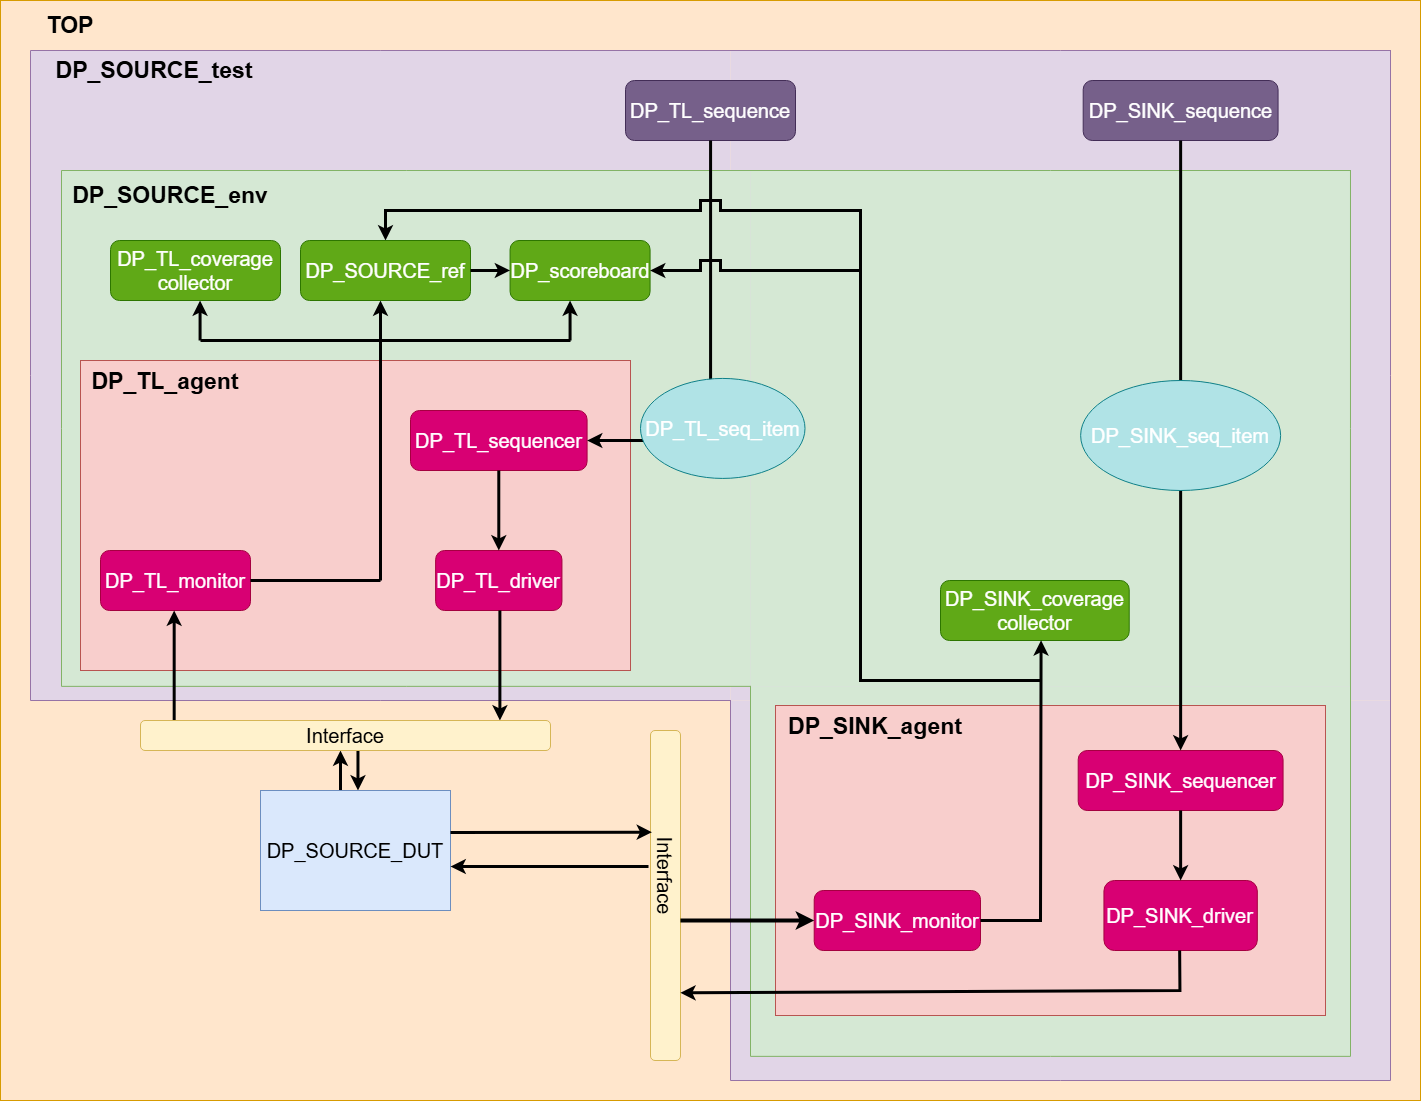

The diagram above was exported from draw.io. Its source (the exported page's mxGraphModel, read from the mxfile embedded in the PNG):
<mxGraphModel dx="1603" dy="2034" grid="1" gridSize="10" guides="1" tooltips="1" connect="1" arrows="1" fold="1" page="1" pageScale="1" pageWidth="827" pageHeight="1169" math="0" shadow="0">
  <root>
    <mxCell id="0" />
    <mxCell id="1" parent="0" />
    <mxCell id="xQMTHbMyJtU2ovawjB5s-5" value="" style="group" vertex="1" connectable="0" parent="1">
      <mxGeometry x="260" y="-120" width="1420" height="1100" as="geometry" />
    </mxCell>
    <mxCell id="wQLdziNqsah3XnVE4ZQA-36" value="" style="rounded=0;whiteSpace=wrap;html=1;fillColor=#ffe6cc;strokeColor=#d79b00;" parent="xQMTHbMyJtU2ovawjB5s-5" vertex="1">
      <mxGeometry width="1420" height="1100" as="geometry" />
    </mxCell>
    <mxCell id="rdzjFGMFSW8y8cEOi6pX-29" value="" style="group" parent="xQMTHbMyJtU2ovawjB5s-5" connectable="0" vertex="1">
      <mxGeometry x="30" y="50" width="1360" height="1030" as="geometry" />
    </mxCell>
    <mxCell id="rdzjFGMFSW8y8cEOi6pX-27" value="" style="shape=partialRectangle;whiteSpace=wrap;html=1;bottom=1;right=1;left=1;top=0;fillColor=#e1d5e7;routingCenterX=-0.5;rounded=0;strokeColor=#9673a6;align=center;verticalAlign=middle;fontFamily=Helvetica;fontSize=12;fontColor=default;" parent="rdzjFGMFSW8y8cEOi6pX-29" vertex="1">
      <mxGeometry x="700" y="650" width="660" height="380" as="geometry" />
    </mxCell>
    <mxCell id="rdzjFGMFSW8y8cEOi6pX-25" value="" style="shape=partialRectangle;whiteSpace=wrap;html=1;bottom=0;right=0;fillColor=#e1d5e7;direction=south;strokeColor=#9673a6;align=center;verticalAlign=middle;fontFamily=Helvetica;fontSize=12;fontColor=default;rounded=0;" parent="rdzjFGMFSW8y8cEOi6pX-29" vertex="1">
      <mxGeometry x="700" width="660" height="650" as="geometry" />
    </mxCell>
    <mxCell id="rdzjFGMFSW8y8cEOi6pX-26" value="" style="shape=partialRectangle;whiteSpace=wrap;html=1;bottom=1;right=1;left=1;top=0;fillColor=#e1d5e7;routingCenterX=-0.5;direction=south;strokeColor=#9673a6;align=center;verticalAlign=middle;fontFamily=Helvetica;fontSize=12;fontColor=default;rounded=0;" parent="rdzjFGMFSW8y8cEOi6pX-29" vertex="1">
      <mxGeometry width="700" height="650" as="geometry" />
    </mxCell>
    <mxCell id="nhn1FTKnG0qvSz544iIF-8" value="&lt;font style=&quot;font-size: 20px;&quot;&gt;DP_TL_sequence&lt;/font&gt;" style="rounded=1;whiteSpace=wrap;html=1;fillColor=#76608a;fontColor=#ffffff;strokeColor=#432D57;" parent="rdzjFGMFSW8y8cEOi6pX-29" vertex="1">
      <mxGeometry x="595" y="30" width="170" height="60" as="geometry" />
    </mxCell>
    <mxCell id="kQDbNIhCWqJsBdi-UXZS-5" value="&lt;font style=&quot;font-size: 20px;&quot;&gt;DP_SINK_sequence&lt;/font&gt;" style="rounded=1;whiteSpace=wrap;html=1;fillColor=#76608a;fontColor=#ffffff;strokeColor=#432D57;" parent="rdzjFGMFSW8y8cEOi6pX-29" vertex="1">
      <mxGeometry x="1052.7" y="30" width="194.87" height="60" as="geometry" />
    </mxCell>
    <mxCell id="rdzjFGMFSW8y8cEOi6pX-21" value="" style="shape=partialRectangle;whiteSpace=wrap;html=1;bottom=0;right=0;fillColor=#d5e8d4;direction=south;strokeColor=#82b366;align=center;verticalAlign=middle;fontFamily=Helvetica;fontSize=12;fontColor=default;" parent="rdzjFGMFSW8y8cEOi6pX-29" vertex="1">
      <mxGeometry x="720" y="120" width="600" height="515.86" as="geometry" />
    </mxCell>
    <mxCell id="rdzjFGMFSW8y8cEOi6pX-14" value="" style="shape=partialRectangle;whiteSpace=wrap;html=1;bottom=1;right=1;left=1;top=0;fillColor=#d5e8d4;routingCenterX=-0.5;strokeColor=#82b366;" parent="rdzjFGMFSW8y8cEOi6pX-29" vertex="1">
      <mxGeometry x="720" y="635.86" width="600" height="370" as="geometry" />
    </mxCell>
    <mxCell id="rdzjFGMFSW8y8cEOi6pX-28" value="" style="group" parent="xQMTHbMyJtU2ovawjB5s-5" connectable="0" vertex="1">
      <mxGeometry x="61" y="170" width="1289" height="880" as="geometry" />
    </mxCell>
    <mxCell id="rdzjFGMFSW8y8cEOi6pX-24" value="" style="shape=partialRectangle;whiteSpace=wrap;html=1;bottom=1;right=1;left=1;top=0;fillColor=#d5e8d4;routingCenterX=-0.5;direction=south;strokeColor=#82b366;align=center;verticalAlign=middle;fontFamily=Helvetica;fontSize=12;fontColor=default;" parent="rdzjFGMFSW8y8cEOi6pX-28" vertex="1">
      <mxGeometry width="689" height="515.8620689655173" as="geometry" />
    </mxCell>
    <mxCell id="wQLdziNqsah3XnVE4ZQA-45" value="&lt;font style=&quot;font-size: 23px;&quot;&gt;&lt;b&gt;DP_SOURCE_env&lt;/b&gt;&lt;/font&gt;" style="text;html=1;align=center;verticalAlign=middle;whiteSpace=wrap;rounded=0;" parent="rdzjFGMFSW8y8cEOi6pX-28" vertex="1">
      <mxGeometry x="9" width="200" height="50" as="geometry" />
    </mxCell>
    <mxCell id="wQLdziNqsah3XnVE4ZQA-68" value="" style="rounded=0;whiteSpace=wrap;html=1;fillColor=#f8cecc;strokeColor=#b85450;rotation=0;" parent="rdzjFGMFSW8y8cEOi6pX-28" vertex="1">
      <mxGeometry x="714" y="535" width="550" height="310" as="geometry" />
    </mxCell>
    <mxCell id="wQLdziNqsah3XnVE4ZQA-69" value="&lt;font style=&quot;font-size: 23px;&quot;&gt;&lt;b&gt;DP_SINK_agent&lt;/b&gt;&lt;/font&gt;" style="text;html=1;align=center;verticalAlign=middle;whiteSpace=wrap;rounded=0;rotation=0;" parent="rdzjFGMFSW8y8cEOi6pX-28" vertex="1">
      <mxGeometry x="729" y="540" width="170" height="32" as="geometry" />
    </mxCell>
    <mxCell id="xQMTHbMyJtU2ovawjB5s-2" value="" style="endArrow=classic;html=1;rounded=0;entryX=0.5;entryY=0;entryDx=0;entryDy=0;strokeWidth=3;" edge="1" parent="rdzjFGMFSW8y8cEOi6pX-28" target="kQDbNIhCWqJsBdi-UXZS-16">
      <mxGeometry width="50" height="50" relative="1" as="geometry">
        <mxPoint x="799" y="100" as="sourcePoint" />
        <mxPoint x="799" y="30" as="targetPoint" />
        <Array as="points">
          <mxPoint x="799" y="40" />
          <mxPoint x="729" y="40" />
          <mxPoint x="659" y="40" />
          <mxPoint x="659" y="30" />
          <mxPoint x="639" y="30" />
          <mxPoint x="639" y="40" />
          <mxPoint x="559" y="40" />
          <mxPoint x="324" y="40" />
        </Array>
      </mxGeometry>
    </mxCell>
    <mxCell id="wQLdziNqsah3XnVE4ZQA-42" value="&lt;span style=&quot;font-size: 23px;&quot;&gt;&lt;b&gt;TOP&lt;/b&gt;&lt;/span&gt;" style="text;html=1;align=center;verticalAlign=middle;whiteSpace=wrap;rounded=0;" parent="xQMTHbMyJtU2ovawjB5s-5" vertex="1">
      <mxGeometry x="40" y="10" width="60" height="30" as="geometry" />
    </mxCell>
    <mxCell id="wQLdziNqsah3XnVE4ZQA-43" value="&lt;font style=&quot;font-size: 23px;&quot;&gt;&lt;b&gt;DP_SOURCE_test&lt;/b&gt;&lt;/font&gt;" style="text;html=1;align=center;verticalAlign=middle;whiteSpace=wrap;rounded=0;" parent="xQMTHbMyJtU2ovawjB5s-5" vertex="1">
      <mxGeometry x="51" y="60" width="206" height="20" as="geometry" />
    </mxCell>
    <mxCell id="wQLdziNqsah3XnVE4ZQA-47" value="" style="group" parent="xQMTHbMyJtU2ovawjB5s-5" connectable="0" vertex="1">
      <mxGeometry x="80" y="360" width="1290" height="330" as="geometry" />
    </mxCell>
    <mxCell id="wQLdziNqsah3XnVE4ZQA-48" value="" style="rounded=0;whiteSpace=wrap;html=1;fillColor=#f8cecc;strokeColor=#b85450;" parent="wQLdziNqsah3XnVE4ZQA-47" vertex="1">
      <mxGeometry width="550" height="310" as="geometry" />
    </mxCell>
    <mxCell id="wQLdziNqsah3XnVE4ZQA-49" value="&lt;font style=&quot;font-size: 23px;&quot;&gt;&lt;b&gt;DP_TL_agent&lt;/b&gt;&lt;/font&gt;" style="text;html=1;align=center;verticalAlign=middle;whiteSpace=wrap;rounded=0;" parent="wQLdziNqsah3XnVE4ZQA-47" vertex="1">
      <mxGeometry x="-50" width="270" height="42.25" as="geometry" />
    </mxCell>
    <mxCell id="wQLdziNqsah3XnVE4ZQA-50" value="&lt;font style=&quot;font-size: 20px;&quot;&gt;DP_TL_driver&lt;/font&gt;" style="rounded=1;whiteSpace=wrap;html=1;fillColor=#d80073;fontColor=#ffffff;strokeColor=#A50040;" parent="wQLdziNqsah3XnVE4ZQA-47" vertex="1">
      <mxGeometry x="355.13" y="190" width="126.32" height="60" as="geometry" />
    </mxCell>
    <mxCell id="wQLdziNqsah3XnVE4ZQA-51" value="&lt;font style=&quot;font-size: 20px;&quot;&gt;DP_TL_sequencer&lt;/font&gt;" style="rounded=1;whiteSpace=wrap;html=1;fillColor=#d80073;strokeColor=#A50040;fontColor=#ffffff;" parent="wQLdziNqsah3XnVE4ZQA-47" vertex="1">
      <mxGeometry x="330" y="50" width="176.58" height="60" as="geometry" />
    </mxCell>
    <mxCell id="wQLdziNqsah3XnVE4ZQA-52" value="&lt;font style=&quot;font-size: 20px;&quot;&gt;DP_TL_monitor&lt;/font&gt;" style="rounded=1;whiteSpace=wrap;html=1;fillColor=#d80073;fontColor=#ffffff;strokeColor=#A50040;" parent="wQLdziNqsah3XnVE4ZQA-47" vertex="1">
      <mxGeometry x="20" y="190" width="150" height="60" as="geometry" />
    </mxCell>
    <mxCell id="wQLdziNqsah3XnVE4ZQA-53" value="" style="endArrow=none;html=1;rounded=0;strokeWidth=3;" parent="wQLdziNqsah3XnVE4ZQA-47" edge="1">
      <mxGeometry width="50" height="50" relative="1" as="geometry">
        <mxPoint x="170" y="220" as="sourcePoint" />
        <mxPoint x="300" y="220" as="targetPoint" />
      </mxGeometry>
    </mxCell>
    <mxCell id="wQLdziNqsah3XnVE4ZQA-54" value="" style="endArrow=classic;html=1;rounded=0;entryX=0.5;entryY=1;entryDx=0;entryDy=0;strokeWidth=3;" parent="wQLdziNqsah3XnVE4ZQA-47" edge="1">
      <mxGeometry width="50" height="50" relative="1" as="geometry">
        <mxPoint x="419.38947368421054" y="250" as="sourcePoint" />
        <mxPoint x="419.38947368421054" y="360" as="targetPoint" />
      </mxGeometry>
    </mxCell>
    <mxCell id="wQLdziNqsah3XnVE4ZQA-56" value="" style="endArrow=classic;html=1;rounded=0;exitX=0.5;exitY=1;exitDx=0;exitDy=0;strokeWidth=3;" parent="wQLdziNqsah3XnVE4ZQA-47" source="wQLdziNqsah3XnVE4ZQA-51" target="wQLdziNqsah3XnVE4ZQA-50" edge="1">
      <mxGeometry width="50" height="50" relative="1" as="geometry">
        <mxPoint x="580" y="110" as="sourcePoint" />
        <mxPoint x="579.8" y="80" as="targetPoint" />
      </mxGeometry>
    </mxCell>
    <mxCell id="wQLdziNqsah3XnVE4ZQA-65" value="" style="endArrow=classic;html=1;rounded=0;entryX=0.5;entryY=1;entryDx=0;entryDy=0;strokeWidth=3;" parent="wQLdziNqsah3XnVE4ZQA-47" edge="1">
      <mxGeometry width="50" height="50" relative="1" as="geometry">
        <mxPoint x="93.67947368421056" y="360" as="sourcePoint" />
        <mxPoint x="93.67947368421056" y="250" as="targetPoint" />
      </mxGeometry>
    </mxCell>
    <mxCell id="wQLdziNqsah3XnVE4ZQA-57" value="" style="endArrow=none;html=1;rounded=0;strokeWidth=3;" parent="wQLdziNqsah3XnVE4ZQA-47" edge="1">
      <mxGeometry width="50" height="50" relative="1" as="geometry">
        <mxPoint x="300" y="220" as="sourcePoint" />
        <mxPoint x="300" y="-20" as="targetPoint" />
      </mxGeometry>
    </mxCell>
    <mxCell id="wQLdziNqsah3XnVE4ZQA-55" value="&lt;font style=&quot;font-size: 20px;&quot;&gt;DP_scoreboard&lt;/font&gt;" style="rounded=1;whiteSpace=wrap;html=1;fillColor=#60a917;fontColor=#ffffff;strokeColor=#2D7600;" parent="xQMTHbMyJtU2ovawjB5s-5" vertex="1">
      <mxGeometry x="509.56999999999994" y="240" width="140" height="60" as="geometry" />
    </mxCell>
    <mxCell id="wQLdziNqsah3XnVE4ZQA-59" value="" style="group" parent="xQMTHbMyJtU2ovawjB5s-5" connectable="0" vertex="1">
      <mxGeometry x="199.58000000000004" y="300" width="449.99" height="40" as="geometry" />
    </mxCell>
    <mxCell id="wQLdziNqsah3XnVE4ZQA-60" value="" style="endArrow=classic;html=1;rounded=0;strokeWidth=3;" parent="wQLdziNqsah3XnVE4ZQA-59" edge="1">
      <mxGeometry width="50" height="50" relative="1" as="geometry">
        <mxPoint y="40" as="sourcePoint" />
        <mxPoint as="targetPoint" />
      </mxGeometry>
    </mxCell>
    <mxCell id="wQLdziNqsah3XnVE4ZQA-61" value="" style="endArrow=classic;html=1;rounded=0;strokeWidth=3;" parent="wQLdziNqsah3XnVE4ZQA-59" edge="1">
      <mxGeometry width="50" height="50" relative="1" as="geometry">
        <mxPoint x="369.99" y="40" as="sourcePoint" />
        <mxPoint x="369.99" as="targetPoint" />
      </mxGeometry>
    </mxCell>
    <mxCell id="wQLdziNqsah3XnVE4ZQA-62" value="" style="endArrow=none;html=1;rounded=0;strokeWidth=3;" parent="wQLdziNqsah3XnVE4ZQA-59" edge="1">
      <mxGeometry width="50" height="50" relative="1" as="geometry">
        <mxPoint x="0.4199999999999591" y="40" as="sourcePoint" />
        <mxPoint x="370.41999999999996" y="40" as="targetPoint" />
      </mxGeometry>
    </mxCell>
    <mxCell id="kQDbNIhCWqJsBdi-UXZS-19" value="" style="endArrow=classic;html=1;rounded=0;strokeWidth=3;" parent="wQLdziNqsah3XnVE4ZQA-59" edge="1">
      <mxGeometry width="50" height="50" relative="1" as="geometry">
        <mxPoint x="180.41999999999996" y="40" as="sourcePoint" />
        <mxPoint x="180.41999999999996" as="targetPoint" />
      </mxGeometry>
    </mxCell>
    <mxCell id="nhn1FTKnG0qvSz544iIF-13" value="" style="edgeStyle=orthogonalEdgeStyle;rounded=0;orthogonalLoop=1;jettySize=auto;html=1;entryX=1;entryY=0.5;entryDx=0;entryDy=0;strokeWidth=3;" parent="xQMTHbMyJtU2ovawjB5s-5" source="nhn1FTKnG0qvSz544iIF-8" target="wQLdziNqsah3XnVE4ZQA-51" edge="1">
      <mxGeometry relative="1" as="geometry">
        <Array as="points">
          <mxPoint x="710" y="440" />
        </Array>
      </mxGeometry>
    </mxCell>
    <mxCell id="dEbFLnTWfvW_A_yeq7I9-1" value="" style="group" parent="xQMTHbMyJtU2ovawjB5s-5" connectable="0" vertex="1">
      <mxGeometry x="260" y="750" width="190" height="160" as="geometry" />
    </mxCell>
    <mxCell id="wQLdziNqsah3XnVE4ZQA-39" value="" style="endArrow=classic;html=1;rounded=0;strokeWidth=3;" parent="dEbFLnTWfvW_A_yeq7I9-1" edge="1">
      <mxGeometry width="50" height="50" relative="1" as="geometry">
        <mxPoint x="97.47298850574714" as="sourcePoint" />
        <mxPoint x="97.47298850574714" y="40" as="targetPoint" />
      </mxGeometry>
    </mxCell>
    <mxCell id="wQLdziNqsah3XnVE4ZQA-40" value="" style="endArrow=classic;html=1;rounded=0;strokeWidth=3;" parent="dEbFLnTWfvW_A_yeq7I9-1" edge="1">
      <mxGeometry width="50" height="50" relative="1" as="geometry">
        <mxPoint x="80.00172413793103" y="40" as="sourcePoint" />
        <mxPoint x="80.00172413793103" as="targetPoint" />
      </mxGeometry>
    </mxCell>
    <mxCell id="wQLdziNqsah3XnVE4ZQA-63" value="&lt;font style=&quot;font-size: 20px;&quot;&gt;DP_SOURCE_DUT&lt;/font&gt;" style="rounded=0;whiteSpace=wrap;html=1;fillColor=#dae8fc;strokeColor=#6c8ebf;" parent="dEbFLnTWfvW_A_yeq7I9-1" vertex="1">
      <mxGeometry y="40" width="190" height="120" as="geometry" />
    </mxCell>
    <mxCell id="wQLdziNqsah3XnVE4ZQA-38" value="&lt;font style=&quot;font-size: 20px;&quot;&gt;Interface&lt;/font&gt;" style="rounded=1;whiteSpace=wrap;html=1;fillColor=#fff2cc;strokeColor=#d6b656;" parent="xQMTHbMyJtU2ovawjB5s-5" vertex="1">
      <mxGeometry x="140" y="720" width="410" height="30" as="geometry" />
    </mxCell>
    <mxCell id="kQDbNIhCWqJsBdi-UXZS-12" value="" style="group" parent="xQMTHbMyJtU2ovawjB5s-5" connectable="0" vertex="1">
      <mxGeometry x="650" y="710" width="57.5" height="330" as="geometry" />
    </mxCell>
    <mxCell id="wQLdziNqsah3XnVE4ZQA-83" value="" style="rounded=1;whiteSpace=wrap;html=1;fillColor=#fff2cc;strokeColor=#d6b656;rotation=0;direction=south;" parent="kQDbNIhCWqJsBdi-UXZS-12" vertex="1">
      <mxGeometry y="20" width="30" height="330" as="geometry" />
    </mxCell>
    <mxCell id="kQDbNIhCWqJsBdi-UXZS-11" value="&lt;font style=&quot;font-size: 20px;&quot;&gt;Interface&lt;/font&gt;" style="text;html=1;align=center;verticalAlign=middle;whiteSpace=wrap;rounded=0;direction=west;rotation=90;" parent="kQDbNIhCWqJsBdi-UXZS-12" vertex="1">
      <mxGeometry x="-27.5" y="152.92" width="85" height="24.15" as="geometry" />
    </mxCell>
    <mxCell id="kQDbNIhCWqJsBdi-UXZS-10" value="" style="endArrow=classic;html=1;rounded=0;exitX=0.44;exitY=1.027;exitDx=0;exitDy=0;exitPerimeter=0;strokeWidth=3;entryX=0.308;entryY=0.952;entryDx=0;entryDy=0;entryPerimeter=0;" parent="xQMTHbMyJtU2ovawjB5s-5" target="wQLdziNqsah3XnVE4ZQA-83" edge="1">
      <mxGeometry width="50" height="50" relative="1" as="geometry">
        <mxPoint x="450" y="832" as="sourcePoint" />
        <mxPoint x="650" y="830" as="targetPoint" />
      </mxGeometry>
    </mxCell>
    <mxCell id="kQDbNIhCWqJsBdi-UXZS-15" value="" style="endArrow=classic;html=1;rounded=0;entryX=0.362;entryY=0.908;entryDx=0;entryDy=0;entryPerimeter=0;strokeWidth=3;" parent="xQMTHbMyJtU2ovawjB5s-5" edge="1">
      <mxGeometry width="50" height="50" relative="1" as="geometry">
        <mxPoint x="648" y="866" as="sourcePoint" />
        <mxPoint x="450" y="866" as="targetPoint" />
      </mxGeometry>
    </mxCell>
    <mxCell id="kQDbNIhCWqJsBdi-UXZS-16" value="&lt;font style=&quot;font-size: 20px;&quot;&gt;DP_SOURCE_ref&lt;/font&gt;" style="rounded=1;whiteSpace=wrap;html=1;fillColor=#60a917;fontColor=#ffffff;strokeColor=#2D7600;" parent="xQMTHbMyJtU2ovawjB5s-5" vertex="1">
      <mxGeometry x="300" y="240" width="170" height="60" as="geometry" />
    </mxCell>
    <mxCell id="wQLdziNqsah3XnVE4ZQA-77" value="&lt;font style=&quot;font-size: 20px;&quot;&gt;DP_SINK_coverage collector&lt;/font&gt;" style="rounded=1;whiteSpace=wrap;html=1;fillColor=#60a917;fontColor=#ffffff;strokeColor=#2D7600;rotation=0;" parent="xQMTHbMyJtU2ovawjB5s-5" vertex="1">
      <mxGeometry x="940" y="580" width="188.71" height="60" as="geometry" />
    </mxCell>
    <mxCell id="wQLdziNqsah3XnVE4ZQA-70" value="&lt;font style=&quot;font-size: 20px;&quot;&gt;DP_SINK_driver&lt;/font&gt;" style="rounded=1;whiteSpace=wrap;html=1;fillColor=#d80073;fontColor=#ffffff;strokeColor=#A50040;rotation=0;" parent="xQMTHbMyJtU2ovawjB5s-5" vertex="1">
      <mxGeometry x="1103.4500000000003" y="880" width="153.37" height="70" as="geometry" />
    </mxCell>
    <mxCell id="wQLdziNqsah3XnVE4ZQA-71" value="&lt;font style=&quot;font-size: 20px;&quot;&gt;DP_SINK_sequencer&lt;/font&gt;" style="rounded=1;whiteSpace=wrap;html=1;fillColor=#d80073;fontColor=#ffffff;strokeColor=#A50040;rotation=0;" parent="xQMTHbMyJtU2ovawjB5s-5" vertex="1">
      <mxGeometry x="1077.7" y="750" width="204.87" height="60" as="geometry" />
    </mxCell>
    <mxCell id="wQLdziNqsah3XnVE4ZQA-72" value="&lt;font style=&quot;font-size: 20px;&quot;&gt;DP_SINK_monitor&lt;/font&gt;" style="rounded=1;whiteSpace=wrap;html=1;fillColor=#d80073;fontColor=#ffffff;strokeColor=#A50040;rotation=0;" parent="xQMTHbMyJtU2ovawjB5s-5" vertex="1">
      <mxGeometry x="813.71" y="890" width="166.29" height="60" as="geometry" />
    </mxCell>
    <mxCell id="wQLdziNqsah3XnVE4ZQA-74" value="" style="endArrow=classic;html=1;rounded=0;entryX=0.795;entryY=0.005;entryDx=0;entryDy=0;entryPerimeter=0;strokeWidth=3;" parent="xQMTHbMyJtU2ovawjB5s-5" target="wQLdziNqsah3XnVE4ZQA-83" edge="1">
      <mxGeometry width="50" height="50" relative="1" as="geometry">
        <mxPoint x="1179.15" y="950" as="sourcePoint" />
        <mxPoint x="710.0000000000002" y="990.0500000000002" as="targetPoint" />
        <Array as="points">
          <mxPoint x="1179.44" y="990" />
        </Array>
      </mxGeometry>
    </mxCell>
    <mxCell id="wQLdziNqsah3XnVE4ZQA-75" value="" style="endArrow=classic;html=1;rounded=0;exitX=0.5;exitY=1;exitDx=0;exitDy=0;strokeWidth=3;" parent="xQMTHbMyJtU2ovawjB5s-5" source="wQLdziNqsah3XnVE4ZQA-71" target="wQLdziNqsah3XnVE4ZQA-70" edge="1">
      <mxGeometry width="50" height="50" relative="1" as="geometry">
        <mxPoint x="1343.71" y="810" as="sourcePoint" />
        <mxPoint x="1343.71" y="780" as="targetPoint" />
      </mxGeometry>
    </mxCell>
    <mxCell id="wQLdziNqsah3XnVE4ZQA-81" value="" style="endArrow=classic;html=1;rounded=0;exitX=1;exitY=0.5;exitDx=0;exitDy=0;entryX=0.533;entryY=0.995;entryDx=0;entryDy=0;entryPerimeter=0;strokeWidth=3;" parent="xQMTHbMyJtU2ovawjB5s-5" source="wQLdziNqsah3XnVE4ZQA-72" target="wQLdziNqsah3XnVE4ZQA-77" edge="1">
      <mxGeometry width="50" height="50" relative="1" as="geometry">
        <mxPoint x="1036" y="920" as="sourcePoint" />
        <mxPoint x="1036" y="640" as="targetPoint" />
        <Array as="points">
          <mxPoint x="1040" y="920" />
        </Array>
      </mxGeometry>
    </mxCell>
    <mxCell id="kQDbNIhCWqJsBdi-UXZS-22" value="" style="edgeStyle=orthogonalEdgeStyle;rounded=0;orthogonalLoop=1;jettySize=auto;html=1;strokeWidth=3;" parent="xQMTHbMyJtU2ovawjB5s-5" source="kQDbNIhCWqJsBdi-UXZS-5" target="wQLdziNqsah3XnVE4ZQA-71" edge="1">
      <mxGeometry relative="1" as="geometry" />
    </mxCell>
    <mxCell id="kQDbNIhCWqJsBdi-UXZS-6" value="" style="endArrow=classic;html=1;rounded=0;entryX=0;entryY=0.5;entryDx=0;entryDy=0;exitX=0.576;exitY=0.002;exitDx=0;exitDy=0;exitPerimeter=0;strokeWidth=4;" parent="xQMTHbMyJtU2ovawjB5s-5" source="wQLdziNqsah3XnVE4ZQA-83" target="wQLdziNqsah3XnVE4ZQA-72" edge="1">
      <mxGeometry width="50" height="50" relative="1" as="geometry">
        <mxPoint x="715" y="930" as="sourcePoint" />
        <mxPoint x="765" y="880" as="targetPoint" />
      </mxGeometry>
    </mxCell>
    <mxCell id="rdzjFGMFSW8y8cEOi6pX-5" value="&lt;font style=&quot;font-size: 20px;&quot;&gt;DP_TL_coverage collector&lt;/font&gt;" style="rounded=1;whiteSpace=wrap;html=1;fillColor=#60a917;fontColor=#ffffff;strokeColor=#2D7600;" parent="xQMTHbMyJtU2ovawjB5s-5" vertex="1">
      <mxGeometry x="110" y="240" width="170" height="60" as="geometry" />
    </mxCell>
    <mxCell id="rdzjFGMFSW8y8cEOi6pX-6" value="" style="endArrow=classic;html=1;rounded=0;entryX=0;entryY=0.5;entryDx=0;entryDy=0;strokeWidth=3;" parent="xQMTHbMyJtU2ovawjB5s-5" target="wQLdziNqsah3XnVE4ZQA-55" edge="1">
      <mxGeometry width="50" height="50" relative="1" as="geometry">
        <mxPoint x="470" y="270" as="sourcePoint" />
        <mxPoint x="500" y="269.69" as="targetPoint" />
      </mxGeometry>
    </mxCell>
    <mxCell id="rdzjFGMFSW8y8cEOi6pX-8" value="" style="endArrow=classic;html=1;rounded=0;entryX=1;entryY=0.5;entryDx=0;entryDy=0;strokeWidth=3;" parent="xQMTHbMyJtU2ovawjB5s-5" target="wQLdziNqsah3XnVE4ZQA-55" edge="1">
      <mxGeometry width="50" height="50" relative="1" as="geometry">
        <mxPoint x="1040" y="680" as="sourcePoint" />
        <mxPoint x="1090" y="630" as="targetPoint" />
        <Array as="points">
          <mxPoint x="860" y="680" />
          <mxPoint x="860" y="270" />
          <mxPoint x="810" y="270" />
          <mxPoint x="780" y="270" />
          <mxPoint x="760" y="270" />
          <mxPoint x="750" y="270" />
          <mxPoint x="730" y="270" />
          <mxPoint x="720" y="270" />
          <mxPoint x="720" y="260" />
          <mxPoint x="700" y="260" />
          <mxPoint x="700" y="270" />
          <mxPoint x="680" y="270" />
        </Array>
      </mxGeometry>
    </mxCell>
    <mxCell id="xQMTHbMyJtU2ovawjB5s-6" value="&lt;font style=&quot;font-size: 20px;&quot;&gt;DP_TL_seq_item&lt;/font&gt;" style="ellipse;whiteSpace=wrap;html=1;fillColor=#b0e3e6;strokeColor=#0e8088;fontColor=#FFFFFF;" vertex="1" parent="1">
      <mxGeometry x="900" y="257.93" width="164.5" height="100" as="geometry" />
    </mxCell>
    <mxCell id="xQMTHbMyJtU2ovawjB5s-7" value="&lt;font style=&quot;font-size: 20px;&quot;&gt;DP_SINK_seq_item&lt;/font&gt;" style="ellipse;whiteSpace=wrap;html=1;fillColor=#b0e3e6;strokeColor=#0e8088;fontColor=#FFFFFF;" vertex="1" parent="1">
      <mxGeometry x="1340.13" y="260" width="200" height="110" as="geometry" />
    </mxCell>
  </root>
</mxGraphModel>